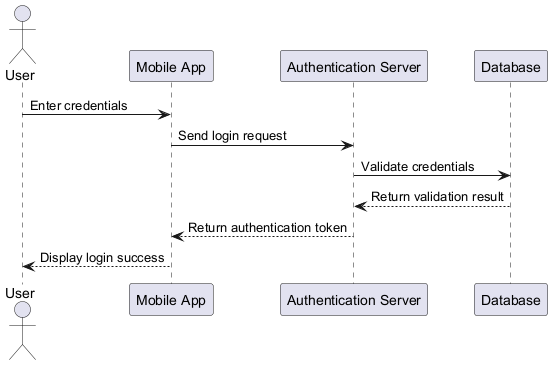

The diagram above was rendered by PlantUML. Its source (embedded in the PNG):
@startuml
actor User
participant "Mobile App" as App
participant "Authentication Server" as AuthServer
participant "Database" as DB

User -> App : Enter credentials
App -> AuthServer : Send login request
AuthServer -> DB : Validate credentials
DB --> AuthServer : Return validation result
AuthServer --> App : Return authentication token
App --> User : Display login success
@enduml